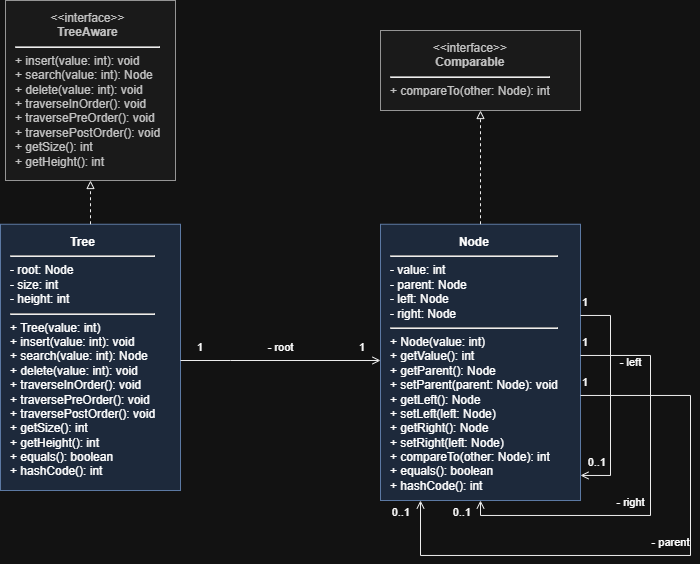

The diagram above was exported from draw.io. Its source (the exported page's mxGraphModel, read from the mxfile embedded in the PNG):
<mxGraphModel dx="1240" dy="646" grid="1" gridSize="10" guides="1" tooltips="1" connect="1" arrows="1" fold="1" page="1" pageScale="1" pageWidth="1100" pageHeight="850" math="0" shadow="0">
  <root>
    <mxCell id="0" />
    <mxCell id="1" parent="0" />
    <mxCell id="TreeAware" parent="1" style="shape=rect;html=1;whiteSpace=wrap;align=left;verticalAlign=top;spacingTop=4;spacingLeft=8;spacingRight=8;fillColor=#f5f5f5;strokeColor=#666666;fontColor=#333333;" value="&lt;center&gt;&amp;lt;&amp;lt;interface&amp;gt;&amp;gt;&lt;br&gt;&lt;b&gt;TreeAware&lt;/b&gt;&lt;/center&gt;&lt;hr&gt;+ insert(value: int): void&lt;br&gt;+ search(value: int): Node&lt;br&gt;+ delete(value: int): void&lt;br&gt;+ traverseInOrder(): void&lt;br&gt;+ traversePreOrder(): void&lt;br&gt;+ traversePostOrder(): void&lt;div&gt;+ getSize(): int&lt;/div&gt;&lt;div&gt;+ getHeight(): int&lt;/div&gt;" vertex="1">
      <mxGeometry height="180" width="170" x="255" y="140" as="geometry" />
    </mxCell>
    <mxCell id="Comparable" parent="1" style="shape=rect;html=1;whiteSpace=wrap;align=left;verticalAlign=top;spacingTop=4;spacingLeft=8;spacingRight=8;fillColor=#f5f5f5;strokeColor=#666666;fontColor=#333333;" value="&lt;center&gt;&amp;lt;&amp;lt;interface&amp;gt;&amp;gt;&lt;br&gt;&lt;b&gt;Comparable&lt;/b&gt;&lt;/center&gt;&lt;hr&gt;+ compareTo(other: Node): int" vertex="1">
      <mxGeometry height="80" width="200" x="630" y="170" as="geometry" />
    </mxCell>
    <mxCell id="Tree" parent="1" style="shape=rect;html=1;whiteSpace=wrap;align=left;verticalAlign=top;spacingTop=4;spacingLeft=8;spacingRight=8;fillColor=#dae8fc;strokeColor=#6c8ebf;" value="&lt;b&gt;&lt;center&gt;Tree&lt;/center&gt;&lt;/b&gt;&lt;hr&gt;- root: Node&lt;div&gt;- size: int&lt;/div&gt;&lt;div&gt;- height: int&lt;br&gt;&lt;hr&gt;+ Tree(value: int)&lt;br&gt;&lt;div&gt;+ insert(value: int): void&lt;br&gt;+ search(value: int): Node&lt;br&gt;+ delete(value: int): void&lt;br&gt;+ traverseInOrder(): void&lt;br&gt;+ traversePreOrder(): void&lt;br&gt;+ traversePostOrder(): void&lt;/div&gt;&lt;/div&gt;&lt;div&gt;&lt;div&gt;&lt;font&gt;+ getSize(): int&lt;/font&gt;&lt;/div&gt;&lt;div&gt;&lt;font style=&quot;color: light-dark(rgb(193, 193, 193), rgb(255, 255, 255));&quot;&gt;+ getHeight(): int&lt;/font&gt;&lt;/div&gt;&lt;/div&gt;&lt;div&gt;&lt;font style=&quot;color: light-dark(rgb(193, 193, 193), rgb(255, 255, 255));&quot;&gt;+ equals(): boolean&lt;br&gt;+ hashCode(): int&lt;/font&gt;&lt;/div&gt;" vertex="1">
      <mxGeometry height="266.25" width="180" x="250" y="363.75" as="geometry" />
    </mxCell>
    <mxCell id="Node" parent="1" style="shape=rect;html=1;whiteSpace=wrap;align=left;verticalAlign=top;spacingTop=4;spacingLeft=8;spacingRight=8;fillColor=#dae8fc;strokeColor=#6c8ebf;" value="&lt;b&gt;&lt;center&gt;Node&lt;/center&gt;&lt;/b&gt;&lt;hr&gt;- value: int&lt;div&gt;- parent: Node&lt;/div&gt;&lt;div&gt;- left: Node&lt;/div&gt;&lt;div&gt;- right: Node&lt;br&gt;&lt;hr&gt;+ Node(value: int)&lt;br&gt;+ getValue(): int&lt;/div&gt;&lt;div&gt;+ getParent(): Node&lt;/div&gt;&lt;div&gt;+ setParent(parent: Node): void&lt;/div&gt;&lt;div&gt;+ getLeft(): Node&lt;/div&gt;&lt;div&gt;+ setLeft(left: Node)&lt;/div&gt;&lt;div&gt;&lt;div&gt;+ getRight(): Node&lt;/div&gt;&lt;div&gt;+ setRight(left: Node)&lt;/div&gt;+ compareTo(other: Node): int&lt;div&gt;+ equals(): boolean&lt;br&gt;+ hashCode(): int&lt;/div&gt;&lt;/div&gt;" vertex="1">
      <mxGeometry height="276.25" width="200" x="630" y="363.75" as="geometry" />
    </mxCell>
    <mxCell id="RelTreeTreeAware" edge="1" parent="1" source="Tree" style="edgeStyle=orthogonalEdgeStyle;rounded=0;orthogonalLoop=1;jettySize=auto;html=1;endArrow=block;endFill=0;dashed=1;strokeColor=#000000;" target="TreeAware">
      <mxGeometry relative="1" as="geometry" />
    </mxCell>
    <mxCell id="RelNodeComparable" edge="1" parent="1" source="Node" style="edgeStyle=orthogonalEdgeStyle;rounded=0;orthogonalLoop=1;jettySize=auto;html=1;endArrow=block;endFill=0;dashed=1;strokeColor=#000000;" target="Comparable">
      <mxGeometry relative="1" as="geometry" />
    </mxCell>
    <mxCell id="RelTreeRoot" edge="1" parent="1" source="Tree" style="edgeStyle=orthogonalEdgeStyle;rounded=0;orthogonalLoop=1;jettySize=auto;html=1;endArrow=open;endFill=0;startArrow=none;startFill=0;strokeColor=#000000;" target="Node">
      <mxGeometry relative="1" as="geometry">
        <Array as="points">
          <mxPoint x="480" y="500" />
          <mxPoint x="480" y="500" />
        </Array>
      </mxGeometry>
    </mxCell>
    <mxCell id="RelTreeRoot_sourceLabel" connectable="0" parent="RelTreeRoot" style="edgeLabel;html=1;align=left;verticalAlign=bottom;resizable=0;points=[];" value="1" vertex="1">
      <mxGeometry relative="1" x="-0.85" as="geometry">
        <mxPoint y="-5" as="offset" />
      </mxGeometry>
    </mxCell>
    <mxCell id="RelTreeRoot_targetLabel" connectable="0" parent="RelTreeRoot" style="edgeLabel;html=1;align=right;verticalAlign=bottom;resizable=0;points=[];" value="1" vertex="1">
      <mxGeometry relative="1" x="0.85" as="geometry">
        <mxPoint y="-5" as="offset" />
      </mxGeometry>
    </mxCell>
    <mxCell id="RelTreeRoot_roleLabel" connectable="0" parent="RelTreeRoot" style="edgeLabel;html=1;align=center;verticalAlign=bottom;resizable=0;points=[];" value="- root" vertex="1">
      <mxGeometry relative="1" as="geometry">
        <mxPoint y="-5" as="offset" />
      </mxGeometry>
    </mxCell>
    <mxCell id="NodeLeft" edge="1" parent="1" source="Node" style="edgeStyle=orthogonalEdgeStyle;rounded=0;orthogonalLoop=1;jettySize=auto;html=1;endArrow=open;endFill=0;strokeColor=#000000;" target="Node">
      <mxGeometry relative="1" as="geometry">
        <Array as="points">
          <mxPoint x="860" y="455" />
          <mxPoint x="860" y="615" />
          <mxPoint x="790" y="615" />
        </Array>
        <mxPoint x="830" y="455" as="sourcePoint" />
        <mxPoint x="790" y="585" as="targetPoint" />
      </mxGeometry>
    </mxCell>
    <mxCell id="NodeLeft_sourceLabel" connectable="0" parent="NodeLeft" style="edgeLabel;html=1;align=left;verticalAlign=bottom;resizable=0;points=[];" value="1" vertex="1">
      <mxGeometry relative="1" x="-0.9" as="geometry">
        <mxPoint x="-11" y="-5" as="offset" />
      </mxGeometry>
    </mxCell>
    <mxCell id="NodeLeft_targetLabel" connectable="0" parent="NodeLeft" style="edgeLabel;html=1;align=right;verticalAlign=bottom;resizable=0;points=[];" value="0..1" vertex="1">
      <mxGeometry relative="1" x="0.9" as="geometry">
        <mxPoint x="15" y="-5" as="offset" />
      </mxGeometry>
    </mxCell>
    <mxCell id="NodeLeft_roleLabel" connectable="0" parent="NodeLeft" style="edgeLabel;html=1;align=center;verticalAlign=bottom;resizable=0;points=[];" value="- left" vertex="1">
      <mxGeometry relative="1" as="geometry">
        <mxPoint x="20" y="-25" as="offset" />
      </mxGeometry>
    </mxCell>
    <mxCell id="NodeRight" edge="1" parent="1" source="Node" style="edgeStyle=orthogonalEdgeStyle;rounded=0;orthogonalLoop=1;jettySize=auto;html=1;endArrow=open;endFill=0;strokeColor=#000000;" target="Node">
      <mxGeometry relative="1" as="geometry">
        <Array as="points">
          <mxPoint x="900" y="495" />
          <mxPoint x="900" y="655" />
          <mxPoint x="730" y="655" />
        </Array>
        <mxPoint x="830" y="495" as="sourcePoint" />
        <mxPoint x="730" y="585" as="targetPoint" />
      </mxGeometry>
    </mxCell>
    <mxCell id="NodeRight_sourceLabel" connectable="0" parent="NodeRight" style="edgeLabel;html=1;align=left;verticalAlign=bottom;resizable=0;points=[];" value="1" vertex="1">
      <mxGeometry relative="1" x="-0.9" as="geometry">
        <mxPoint x="-21" y="-5" as="offset" />
      </mxGeometry>
    </mxCell>
    <mxCell id="NodeRight_targetLabel" connectable="0" parent="NodeRight" style="edgeLabel;html=1;align=right;verticalAlign=bottom;resizable=0;points=[];" value="0..1" vertex="1">
      <mxGeometry relative="1" x="0.9" as="geometry">
        <mxPoint x="-15" y="5" as="offset" />
      </mxGeometry>
    </mxCell>
    <mxCell id="NodeRight_roleLabel" connectable="0" parent="NodeRight" style="edgeLabel;html=1;align=center;verticalAlign=bottom;resizable=0;points=[];" value="- right" vertex="1">
      <mxGeometry relative="1" as="geometry">
        <mxPoint x="-20" y="17" as="offset" />
      </mxGeometry>
    </mxCell>
    <mxCell id="NodeParent" edge="1" parent="1" source="Node" style="edgeStyle=orthogonalEdgeStyle;rounded=0;orthogonalLoop=1;jettySize=auto;html=1;endArrow=open;endFill=0;strokeColor=#000000;" target="Node">
      <mxGeometry relative="1" as="geometry">
        <Array as="points">
          <mxPoint x="940" y="535" />
          <mxPoint x="940" y="695" />
          <mxPoint x="670" y="695" />
        </Array>
        <mxPoint x="830" y="535" as="sourcePoint" />
        <mxPoint x="670" y="585" as="targetPoint" />
      </mxGeometry>
    </mxCell>
    <mxCell id="NodeParent_sourceLabel" connectable="0" parent="NodeParent" style="edgeLabel;html=1;align=left;verticalAlign=bottom;resizable=0;points=[];" value="1" vertex="1">
      <mxGeometry relative="1" x="-0.9" as="geometry">
        <mxPoint x="-30" y="-5" as="offset" />
      </mxGeometry>
    </mxCell>
    <mxCell id="NodeParent_targetLabel" connectable="0" parent="NodeParent" style="edgeLabel;html=1;align=right;verticalAlign=bottom;resizable=0;points=[];" value="0..1" vertex="1">
      <mxGeometry relative="1" x="0.9" as="geometry">
        <mxPoint x="-10" y="-10" as="offset" />
      </mxGeometry>
    </mxCell>
    <mxCell id="NodeParent_roleLabel" connectable="0" parent="NodeParent" style="edgeLabel;html=1;align=center;verticalAlign=bottom;resizable=0;points=[];" value="- parent" vertex="1">
      <mxGeometry relative="1" as="geometry">
        <mxPoint x="7" y="-5" as="offset" />
      </mxGeometry>
    </mxCell>
  </root>
</mxGraphModel>